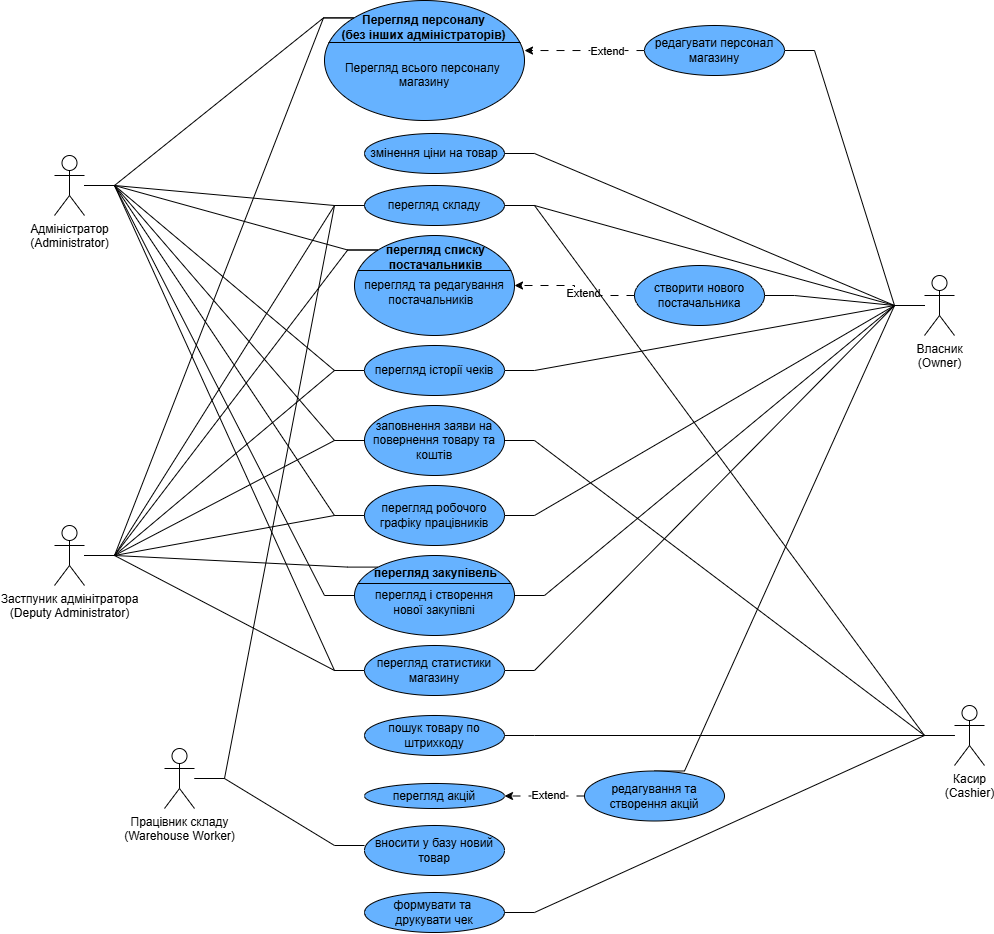

The diagram above was exported from draw.io. Its source (the exported page's mxGraphModel, read from the mxfile embedded in the PNG):
<mxGraphModel dx="2104" dy="1023" grid="1" gridSize="10" guides="1" tooltips="1" connect="1" arrows="1" fold="1" page="0" pageScale="1" pageWidth="827" pageHeight="1169" math="0" shadow="0">
  <root>
    <mxCell id="0" />
    <mxCell id="1" parent="0" />
    <mxCell id="KMbRbYaAj7AKlFr6ljuo-62" edge="1" parent="1" source="KMbRbYaAj7AKlFr6ljuo-1" style="edgeStyle=entityRelationEdgeStyle;rounded=0;orthogonalLoop=1;jettySize=auto;html=1;entryX=0;entryY=0.5;entryDx=0;entryDy=0;defaultLabelBackgroundColor=page;endArrow=none;endFill=0;" target="KMbRbYaAj7AKlFr6ljuo-10">
      <mxGeometry relative="1" as="geometry" />
    </mxCell>
    <mxCell id="KMbRbYaAj7AKlFr6ljuo-64" edge="1" parent="1" source="KMbRbYaAj7AKlFr6ljuo-1" style="edgeStyle=entityRelationEdgeStyle;rounded=0;orthogonalLoop=1;jettySize=auto;html=1;entryX=0;entryY=0.5;entryDx=0;entryDy=0;defaultLabelBackgroundColor=page;endArrow=none;endFill=0;" target="KMbRbYaAj7AKlFr6ljuo-13">
      <mxGeometry relative="1" as="geometry" />
    </mxCell>
    <mxCell id="KMbRbYaAj7AKlFr6ljuo-65" edge="1" parent="1" source="KMbRbYaAj7AKlFr6ljuo-1" style="edgeStyle=entityRelationEdgeStyle;rounded=0;orthogonalLoop=1;jettySize=auto;html=1;entryX=0;entryY=0.5;entryDx=0;entryDy=0;defaultLabelBackgroundColor=page;endArrow=none;endFill=0;" target="KMbRbYaAj7AKlFr6ljuo-14">
      <mxGeometry relative="1" as="geometry" />
    </mxCell>
    <mxCell id="KMbRbYaAj7AKlFr6ljuo-66" edge="1" parent="1" source="KMbRbYaAj7AKlFr6ljuo-1" style="edgeStyle=entityRelationEdgeStyle;rounded=0;orthogonalLoop=1;jettySize=auto;html=1;entryX=0;entryY=0.5;entryDx=0;entryDy=0;defaultLabelBackgroundColor=page;endArrow=none;endFill=0;" target="KMbRbYaAj7AKlFr6ljuo-15">
      <mxGeometry relative="1" as="geometry" />
    </mxCell>
    <mxCell id="KMbRbYaAj7AKlFr6ljuo-68" edge="1" parent="1" source="KMbRbYaAj7AKlFr6ljuo-1" style="edgeStyle=entityRelationEdgeStyle;rounded=0;orthogonalLoop=1;jettySize=auto;html=1;entryX=0;entryY=0.5;entryDx=0;entryDy=0;defaultLabelBackgroundColor=page;endArrow=none;endFill=0;" target="KMbRbYaAj7AKlFr6ljuo-18">
      <mxGeometry relative="1" as="geometry" />
    </mxCell>
    <mxCell id="KMbRbYaAj7AKlFr6ljuo-1" parent="1" style="shape=umlActor;verticalLabelPosition=bottom;verticalAlign=top;html=1;outlineConnect=0;labelPerimeter=1;" value="Адміністратор&lt;br&gt;(Administrator)" vertex="1">
      <mxGeometry height="60" width="30" x="50" y="160" as="geometry" />
    </mxCell>
    <mxCell id="KMbRbYaAj7AKlFr6ljuo-71" edge="1" parent="1" source="KMbRbYaAj7AKlFr6ljuo-2" style="edgeStyle=entityRelationEdgeStyle;rounded=0;orthogonalLoop=1;jettySize=auto;html=1;entryX=1;entryY=0.5;entryDx=0;entryDy=0;defaultLabelBackgroundColor=page;endArrow=none;endFill=0;" target="KMbRbYaAj7AKlFr6ljuo-9">
      <mxGeometry relative="1" as="geometry" />
    </mxCell>
    <mxCell id="KMbRbYaAj7AKlFr6ljuo-72" edge="1" parent="1" source="KMbRbYaAj7AKlFr6ljuo-2" style="edgeStyle=entityRelationEdgeStyle;rounded=0;orthogonalLoop=1;jettySize=auto;html=1;entryX=1;entryY=0.5;entryDx=0;entryDy=0;defaultLabelBackgroundColor=page;endArrow=none;endFill=0;" target="KMbRbYaAj7AKlFr6ljuo-10">
      <mxGeometry relative="1" as="geometry" />
    </mxCell>
    <mxCell id="KMbRbYaAj7AKlFr6ljuo-73" edge="1" parent="1" source="KMbRbYaAj7AKlFr6ljuo-2" style="edgeStyle=entityRelationEdgeStyle;rounded=0;orthogonalLoop=1;jettySize=auto;html=1;entryX=1;entryY=0.5;entryDx=0;entryDy=0;defaultLabelBackgroundColor=page;endArrow=none;endFill=0;" target="KMbRbYaAj7AKlFr6ljuo-20">
      <mxGeometry relative="1" as="geometry" />
    </mxCell>
    <mxCell id="KMbRbYaAj7AKlFr6ljuo-74" edge="1" parent="1" source="KMbRbYaAj7AKlFr6ljuo-2" style="edgeStyle=entityRelationEdgeStyle;rounded=0;orthogonalLoop=1;jettySize=auto;html=1;entryX=1;entryY=0.5;entryDx=0;entryDy=0;defaultLabelBackgroundColor=page;endArrow=none;endFill=0;" target="KMbRbYaAj7AKlFr6ljuo-56">
      <mxGeometry relative="1" as="geometry" />
    </mxCell>
    <mxCell id="KMbRbYaAj7AKlFr6ljuo-75" edge="1" parent="1" source="KMbRbYaAj7AKlFr6ljuo-2" style="edgeStyle=entityRelationEdgeStyle;rounded=0;orthogonalLoop=1;jettySize=auto;html=1;entryX=1;entryY=0.5;entryDx=0;entryDy=0;defaultLabelBackgroundColor=page;endArrow=none;endFill=0;" target="KMbRbYaAj7AKlFr6ljuo-13">
      <mxGeometry relative="1" as="geometry" />
    </mxCell>
    <mxCell id="KMbRbYaAj7AKlFr6ljuo-76" edge="1" parent="1" source="KMbRbYaAj7AKlFr6ljuo-2" style="edgeStyle=entityRelationEdgeStyle;rounded=0;orthogonalLoop=1;jettySize=auto;html=1;entryX=1;entryY=0.5;entryDx=0;entryDy=0;defaultLabelBackgroundColor=page;endArrow=none;endFill=0;" target="KMbRbYaAj7AKlFr6ljuo-15">
      <mxGeometry relative="1" as="geometry" />
    </mxCell>
    <mxCell id="KMbRbYaAj7AKlFr6ljuo-77" edge="1" parent="1" source="KMbRbYaAj7AKlFr6ljuo-2" style="edgeStyle=entityRelationEdgeStyle;rounded=0;orthogonalLoop=1;jettySize=auto;html=1;defaultLabelBackgroundColor=page;entryX=1;entryY=0.5;entryDx=0;entryDy=0;entryPerimeter=0;endArrow=none;endFill=0;" target="KMbRbYaAj7AKlFr6ljuo-59">
      <mxGeometry relative="1" as="geometry">
        <mxPoint x="580" y="620" as="targetPoint" />
      </mxGeometry>
    </mxCell>
    <mxCell id="KMbRbYaAj7AKlFr6ljuo-78" edge="1" parent="1" source="KMbRbYaAj7AKlFr6ljuo-2" style="edgeStyle=entityRelationEdgeStyle;rounded=0;orthogonalLoop=1;jettySize=auto;html=1;entryX=1;entryY=0.5;entryDx=0;entryDy=0;defaultLabelBackgroundColor=page;endArrow=none;endFill=0;" target="KMbRbYaAj7AKlFr6ljuo-18">
      <mxGeometry relative="1" as="geometry" />
    </mxCell>
    <mxCell id="KMbRbYaAj7AKlFr6ljuo-79" edge="1" parent="1" source="KMbRbYaAj7AKlFr6ljuo-2" style="edgeStyle=entityRelationEdgeStyle;rounded=0;orthogonalLoop=1;jettySize=auto;html=1;entryX=0.5;entryY=0;entryDx=0;entryDy=0;defaultLabelBackgroundColor=page;endArrow=none;endFill=0;" target="KMbRbYaAj7AKlFr6ljuo-22">
      <mxGeometry relative="1" as="geometry" />
    </mxCell>
    <mxCell id="KMbRbYaAj7AKlFr6ljuo-2" parent="1" style="shape=umlActor;verticalLabelPosition=bottom;verticalAlign=top;html=1;outlineConnect=0;labelPerimeter=1;" value="Власник&lt;br&gt;(Owner)" vertex="1">
      <mxGeometry height="60" width="30" x="920" y="280" as="geometry" />
    </mxCell>
    <mxCell id="KMbRbYaAj7AKlFr6ljuo-41" edge="1" parent="1" source="KMbRbYaAj7AKlFr6ljuo-4" style="edgeStyle=entityRelationEdgeStyle;rounded=0;orthogonalLoop=1;jettySize=auto;html=1;entryX=0;entryY=0.5;entryDx=0;entryDy=0;defaultLabelBackgroundColor=page;endArrow=none;endFill=0;" target="KMbRbYaAj7AKlFr6ljuo-10">
      <mxGeometry relative="1" as="geometry" />
    </mxCell>
    <mxCell id="KMbRbYaAj7AKlFr6ljuo-42" edge="1" parent="1" source="KMbRbYaAj7AKlFr6ljuo-4" style="edgeStyle=entityRelationEdgeStyle;rounded=0;orthogonalLoop=1;jettySize=auto;html=1;defaultLabelBackgroundColor=page;endArrow=none;endFill=0;entryX=0.145;entryY=0.145;entryDx=0;entryDy=0;entryPerimeter=0;" target="KMbRbYaAj7AKlFr6ljuo-54">
      <mxGeometry relative="1" as="geometry">
        <mxPoint x="350" y="310" as="targetPoint" />
      </mxGeometry>
    </mxCell>
    <mxCell id="KMbRbYaAj7AKlFr6ljuo-43" edge="1" parent="1" source="KMbRbYaAj7AKlFr6ljuo-4" style="edgeStyle=entityRelationEdgeStyle;rounded=0;orthogonalLoop=1;jettySize=auto;html=1;entryX=0;entryY=0.5;entryDx=0;entryDy=0;defaultLabelBackgroundColor=page;endArrow=none;endFill=0;" target="KMbRbYaAj7AKlFr6ljuo-13">
      <mxGeometry relative="1" as="geometry" />
    </mxCell>
    <mxCell id="KMbRbYaAj7AKlFr6ljuo-44" edge="1" parent="1" source="KMbRbYaAj7AKlFr6ljuo-4" style="edgeStyle=entityRelationEdgeStyle;rounded=0;orthogonalLoop=1;jettySize=auto;html=1;entryX=0;entryY=0.5;entryDx=0;entryDy=0;defaultLabelBackgroundColor=page;endArrow=none;endFill=0;" target="KMbRbYaAj7AKlFr6ljuo-14">
      <mxGeometry relative="1" as="geometry" />
    </mxCell>
    <mxCell id="KMbRbYaAj7AKlFr6ljuo-45" edge="1" parent="1" source="KMbRbYaAj7AKlFr6ljuo-4" style="edgeStyle=entityRelationEdgeStyle;rounded=0;orthogonalLoop=1;jettySize=auto;html=1;entryX=0;entryY=0.5;entryDx=0;entryDy=0;defaultLabelBackgroundColor=page;endArrow=none;endFill=0;" target="KMbRbYaAj7AKlFr6ljuo-15">
      <mxGeometry relative="1" as="geometry" />
    </mxCell>
    <mxCell id="KMbRbYaAj7AKlFr6ljuo-46" edge="1" parent="1" source="KMbRbYaAj7AKlFr6ljuo-4" style="edgeStyle=entityRelationEdgeStyle;rounded=0;orthogonalLoop=1;jettySize=auto;html=1;entryX=0.145;entryY=0.145;entryDx=0;entryDy=0;defaultLabelBackgroundColor=page;endArrow=none;endFill=0;entryPerimeter=0;" target="KMbRbYaAj7AKlFr6ljuo-59">
      <mxGeometry relative="1" as="geometry">
        <mxPoint x="360" y="590" as="targetPoint" />
      </mxGeometry>
    </mxCell>
    <mxCell id="KMbRbYaAj7AKlFr6ljuo-47" edge="1" parent="1" source="KMbRbYaAj7AKlFr6ljuo-4" style="edgeStyle=entityRelationEdgeStyle;rounded=0;orthogonalLoop=1;jettySize=auto;html=1;entryX=0;entryY=0.5;entryDx=0;entryDy=0;defaultLabelBackgroundColor=page;endArrow=none;endFill=0;" target="KMbRbYaAj7AKlFr6ljuo-18">
      <mxGeometry relative="1" as="geometry" />
    </mxCell>
    <mxCell id="KMbRbYaAj7AKlFr6ljuo-4" parent="1" style="shape=umlActor;verticalLabelPosition=bottom;verticalAlign=top;html=1;outlineConnect=0;labelPerimeter=1;" value="Застпуник адмінітратора&lt;br&gt;(Deputy Administrator)" vertex="1">
      <mxGeometry height="60" width="30" x="50" y="530" as="geometry" />
    </mxCell>
    <mxCell id="KMbRbYaAj7AKlFr6ljuo-86" edge="1" parent="1" source="KMbRbYaAj7AKlFr6ljuo-5" style="edgeStyle=entityRelationEdgeStyle;rounded=0;orthogonalLoop=1;jettySize=auto;html=1;entryX=1;entryY=0.5;entryDx=0;entryDy=0;defaultLabelBackgroundColor=page;endArrow=none;endFill=0;" target="KMbRbYaAj7AKlFr6ljuo-10">
      <mxGeometry relative="1" as="geometry" />
    </mxCell>
    <mxCell id="KMbRbYaAj7AKlFr6ljuo-87" edge="1" parent="1" source="KMbRbYaAj7AKlFr6ljuo-5" style="edgeStyle=entityRelationEdgeStyle;rounded=0;orthogonalLoop=1;jettySize=auto;html=1;entryX=1;entryY=0.5;entryDx=0;entryDy=0;defaultLabelBackgroundColor=page;endArrow=none;endFill=0;" target="KMbRbYaAj7AKlFr6ljuo-24">
      <mxGeometry relative="1" as="geometry" />
    </mxCell>
    <mxCell id="KMbRbYaAj7AKlFr6ljuo-88" edge="1" parent="1" source="KMbRbYaAj7AKlFr6ljuo-5" style="edgeStyle=entityRelationEdgeStyle;rounded=0;orthogonalLoop=1;jettySize=auto;html=1;entryX=1;entryY=0.5;entryDx=0;entryDy=0;defaultLabelBackgroundColor=page;endArrow=none;endFill=0;" target="KMbRbYaAj7AKlFr6ljuo-14">
      <mxGeometry relative="1" as="geometry" />
    </mxCell>
    <mxCell id="KMbRbYaAj7AKlFr6ljuo-89" edge="1" parent="1" source="KMbRbYaAj7AKlFr6ljuo-5" style="edgeStyle=entityRelationEdgeStyle;rounded=0;orthogonalLoop=1;jettySize=auto;html=1;entryX=1;entryY=0.5;entryDx=0;entryDy=0;defaultLabelBackgroundColor=page;endArrow=none;endFill=0;" target="KMbRbYaAj7AKlFr6ljuo-25">
      <mxGeometry relative="1" as="geometry" />
    </mxCell>
    <mxCell id="KMbRbYaAj7AKlFr6ljuo-5" parent="1" style="shape=umlActor;verticalLabelPosition=bottom;verticalAlign=top;html=1;outlineConnect=0;labelPerimeter=1;" value="Касир&lt;br&gt;(Cashier)" vertex="1">
      <mxGeometry height="60" width="30" x="950" y="710" as="geometry" />
    </mxCell>
    <mxCell id="KMbRbYaAj7AKlFr6ljuo-91" edge="1" parent="1" source="KMbRbYaAj7AKlFr6ljuo-6" style="edgeStyle=entityRelationEdgeStyle;rounded=0;orthogonalLoop=1;jettySize=auto;html=1;entryX=0;entryY=0.5;entryDx=0;entryDy=0;defaultLabelBackgroundColor=page;endArrow=none;endFill=0;" target="KMbRbYaAj7AKlFr6ljuo-10">
      <mxGeometry relative="1" as="geometry" />
    </mxCell>
    <mxCell id="KMbRbYaAj7AKlFr6ljuo-6" parent="1" style="shape=umlActor;verticalLabelPosition=bottom;verticalAlign=top;html=1;outlineConnect=0;labelPerimeter=1;" value="&lt;div&gt;&lt;span style=&quot;background-color: transparent; color: light-dark(#000000, var(--ge-light-color, #ffffff));&quot;&gt;Працівник складу&lt;/span&gt;&lt;/div&gt;(Warehouse Worker)" vertex="1">
      <mxGeometry height="60" width="30" x="160" y="753" as="geometry" />
    </mxCell>
    <mxCell id="KMbRbYaAj7AKlFr6ljuo-29" edge="1" parent="1" source="KMbRbYaAj7AKlFr6ljuo-9" style="edgeStyle=orthogonalEdgeStyle;rounded=0;orthogonalLoop=1;jettySize=auto;html=1;defaultLabelBackgroundColor=page;dashed=1;dashPattern=8 8;entryX=1;entryY=0.417;entryDx=0;entryDy=0;entryPerimeter=0;" target="KMbRbYaAj7AKlFr6ljuo-48">
      <mxGeometry relative="1" as="geometry">
        <mxPoint x="480" y="115" as="targetPoint" />
      </mxGeometry>
    </mxCell>
    <mxCell id="KMbRbYaAj7AKlFr6ljuo-30" connectable="0" parent="KMbRbYaAj7AKlFr6ljuo-29" style="edgeLabel;html=1;align=center;verticalAlign=middle;resizable=0;points=[];inheritText=1;defaultLabelBackgroundColor=page;" value="Extend" vertex="1">
      <mxGeometry relative="1" x="-0.5442" y="-1" as="geometry">
        <mxPoint x="-11" y="1" as="offset" />
      </mxGeometry>
    </mxCell>
    <mxCell id="KMbRbYaAj7AKlFr6ljuo-9" parent="1" style="ellipse;whiteSpace=wrap;html=1;fillColor=#66B2FF;" value="редагувати персонал магазину" vertex="1">
      <mxGeometry height="50" width="140" x="640" y="30" as="geometry" />
    </mxCell>
    <mxCell id="KMbRbYaAj7AKlFr6ljuo-10" parent="1" style="ellipse;whiteSpace=wrap;html=1;fillColor=#66B2FF;" value="перегляд складу" vertex="1">
      <mxGeometry height="40" width="140" x="360" y="190" as="geometry" />
    </mxCell>
    <mxCell id="KMbRbYaAj7AKlFr6ljuo-11" edge="1" parent="1" source="KMbRbYaAj7AKlFr6ljuo-10" style="edgeStyle=orthogonalEdgeStyle;rounded=0;orthogonalLoop=1;jettySize=auto;html=1;innerLoopWaypoints=1;exitX=0.5;exitY=1;exitDx=0;exitDy=0;defaultLabelBackgroundColor=page;" target="KMbRbYaAj7AKlFr6ljuo-10">
      <mxGeometry relative="1" as="geometry" />
    </mxCell>
    <mxCell id="KMbRbYaAj7AKlFr6ljuo-13" parent="1" style="ellipse;whiteSpace=wrap;html=1;fillColor=#66B2FF;" value="перегляд історії чеків" vertex="1">
      <mxGeometry height="50" width="140" x="360" y="350" as="geometry" />
    </mxCell>
    <mxCell id="KMbRbYaAj7AKlFr6ljuo-14" parent="1" style="ellipse;whiteSpace=wrap;html=1;fillColor=#66B2FF;" value="заповнення заяви на повернення товару та коштів" vertex="1">
      <mxGeometry height="70" width="140" x="360" y="410" as="geometry" />
    </mxCell>
    <mxCell id="KMbRbYaAj7AKlFr6ljuo-15" parent="1" style="ellipse;whiteSpace=wrap;html=1;fillColor=#66B2FF;" value="перегляд робочого графіку працівників" vertex="1">
      <mxGeometry height="60" width="140" x="360" y="490" as="geometry" />
    </mxCell>
    <mxCell id="KMbRbYaAj7AKlFr6ljuo-18" parent="1" style="ellipse;whiteSpace=wrap;html=1;fillColor=#66B2FF;" value="перегляд статистики магазину" vertex="1">
      <mxGeometry height="50" width="140" x="360" y="650" as="geometry" />
    </mxCell>
    <mxCell id="KMbRbYaAj7AKlFr6ljuo-20" parent="1" style="ellipse;whiteSpace=wrap;html=1;fillColor=#66B2FF;" value="змінення ціни на товар" vertex="1">
      <mxGeometry height="40" width="140" x="360" y="138" as="geometry" />
    </mxCell>
    <mxCell id="KMbRbYaAj7AKlFr6ljuo-21" parent="1" style="ellipse;whiteSpace=wrap;html=1;fillColor=#66B2FF;" value="перегляд акцій" vertex="1">
      <mxGeometry height="25" width="140" x="360" y="788" as="geometry" />
    </mxCell>
    <mxCell id="KMbRbYaAj7AKlFr6ljuo-35" edge="1" parent="1" source="KMbRbYaAj7AKlFr6ljuo-22" style="edgeStyle=orthogonalEdgeStyle;rounded=0;orthogonalLoop=1;jettySize=auto;html=1;entryX=1;entryY=0.5;entryDx=0;entryDy=0;defaultLabelBackgroundColor=page;dashed=1;dashPattern=8 8;" target="KMbRbYaAj7AKlFr6ljuo-21">
      <mxGeometry relative="1" as="geometry" />
    </mxCell>
    <mxCell id="KMbRbYaAj7AKlFr6ljuo-36" connectable="0" parent="KMbRbYaAj7AKlFr6ljuo-35" style="edgeLabel;html=1;align=center;verticalAlign=middle;resizable=0;points=[];inheritText=1;defaultLabelBackgroundColor=page;" value="Extend" vertex="1">
      <mxGeometry relative="1" x="-0.0653" y="-1" as="geometry">
        <mxPoint as="offset" />
      </mxGeometry>
    </mxCell>
    <mxCell id="KMbRbYaAj7AKlFr6ljuo-22" parent="1" style="ellipse;whiteSpace=wrap;html=1;fillColor=#66B2FF;" value="редагування та створення акцій" vertex="1">
      <mxGeometry height="50" width="140" x="580" y="775.5" as="geometry" />
    </mxCell>
    <mxCell id="KMbRbYaAj7AKlFr6ljuo-24" parent="1" style="ellipse;whiteSpace=wrap;html=1;fillColor=#66B2FF;" value="пошук товару по штрихкоду" vertex="1">
      <mxGeometry height="40" width="140" x="360" y="720" as="geometry" />
    </mxCell>
    <mxCell id="KMbRbYaAj7AKlFr6ljuo-25" parent="1" style="ellipse;whiteSpace=wrap;html=1;fillColor=#66B2FF;" value="формувати та&amp;nbsp;&lt;div&gt;друкувати чек&lt;/div&gt;" vertex="1">
      <mxGeometry height="40" width="140" x="360" y="897" as="geometry" />
    </mxCell>
    <mxCell id="KMbRbYaAj7AKlFr6ljuo-26" parent="1" style="ellipse;whiteSpace=wrap;html=1;fillColor=#66B2FF;" value="вносити у базу новий товар" vertex="1">
      <mxGeometry height="50" width="140" x="360" y="830" as="geometry" />
    </mxCell>
    <mxCell id="KMbRbYaAj7AKlFr6ljuo-48" parent="1" style="shape=mxgraph.sysml.useCaseExtPt;whiteSpace=wrap;align=center;perimeterSpacing=0;html=1;fillColor=#66B2FF;" value="&lt;br&gt;&lt;br&gt;Перегляд всього персоналу&amp;nbsp;&lt;br&gt;магазину" vertex="1">
      <mxGeometry height="120" width="200" x="320" y="5" as="geometry" />
    </mxCell>
    <mxCell id="KMbRbYaAj7AKlFr6ljuo-49" connectable="0" parent="KMbRbYaAj7AKlFr6ljuo-48" style="resizable=0;html=1;verticalAlign=middle;align=center;labelBackgroundColor=none;fontStyle=1;" value="Перегляд персоналу &lt;br&gt;(без інших адміністраторів)" vertex="1">
      <mxGeometry x="100" y="25.5" as="geometry">
        <mxPoint x="-2" y="1" as="offset" />
      </mxGeometry>
    </mxCell>
    <mxCell id="KMbRbYaAj7AKlFr6ljuo-51" edge="1" parent="1" source="KMbRbYaAj7AKlFr6ljuo-4" style="edgeStyle=entityRelationEdgeStyle;rounded=0;orthogonalLoop=1;jettySize=auto;html=1;entryX=0.145;entryY=0.145;entryDx=0;entryDy=0;entryPerimeter=0;defaultLabelBackgroundColor=page;endArrow=none;endFill=0;" target="KMbRbYaAj7AKlFr6ljuo-48">
      <mxGeometry relative="1" as="geometry" />
    </mxCell>
    <mxCell id="KMbRbYaAj7AKlFr6ljuo-54" parent="1" style="html=1;shape=mxgraph.sysml.useCaseExtPt;whiteSpace=wrap;align=center;fillColor=#66B2FF;" value="&lt;br&gt;перегляд та редагування&lt;br&gt;постачальників&amp;nbsp;&amp;nbsp;" vertex="1">
      <mxGeometry height="100" width="160" x="350" y="240" as="geometry" />
    </mxCell>
    <mxCell id="KMbRbYaAj7AKlFr6ljuo-55" connectable="0" parent="KMbRbYaAj7AKlFr6ljuo-54" style="resizable=0;html=1;verticalAlign=middle;align=center;labelBackgroundColor=none;fontStyle=1;" value="перегляд списку &lt;br&gt;постачальників" vertex="1">
      <mxGeometry x="80" y="21.25" as="geometry" />
    </mxCell>
    <mxCell id="KMbRbYaAj7AKlFr6ljuo-56" parent="1" style="ellipse;whiteSpace=wrap;html=1;fillColor=#66B2FF;" value="створити нового постачальника" vertex="1">
      <mxGeometry height="60" width="130" x="630" y="270" as="geometry" />
    </mxCell>
    <mxCell id="KMbRbYaAj7AKlFr6ljuo-57" edge="1" parent="1" source="KMbRbYaAj7AKlFr6ljuo-56" style="edgeStyle=orthogonalEdgeStyle;rounded=0;orthogonalLoop=1;jettySize=auto;html=1;entryX=1;entryY=0.5;entryDx=0;entryDy=0;entryPerimeter=0;defaultLabelBackgroundColor=page;dashed=1;dashPattern=8 8;" target="KMbRbYaAj7AKlFr6ljuo-54">
      <mxGeometry relative="1" as="geometry" />
    </mxCell>
    <mxCell id="KMbRbYaAj7AKlFr6ljuo-58" connectable="0" parent="KMbRbYaAj7AKlFr6ljuo-57" style="edgeLabel;html=1;align=center;verticalAlign=middle;resizable=0;points=[];inheritText=1;defaultLabelBackgroundColor=page;" value="Extend" vertex="1">
      <mxGeometry relative="1" x="-0.2075" y="-2" as="geometry">
        <mxPoint as="offset" />
      </mxGeometry>
    </mxCell>
    <mxCell id="KMbRbYaAj7AKlFr6ljuo-59" parent="1" style="html=1;shape=mxgraph.sysml.useCaseExtPt;whiteSpace=wrap;align=center;fillColor=#66B2FF;" value="&lt;br&gt;перегляд і створення &lt;br&gt;нової&amp;nbsp;закупівлі" vertex="1">
      <mxGeometry height="80" width="160" x="350" y="560" as="geometry" />
    </mxCell>
    <mxCell id="KMbRbYaAj7AKlFr6ljuo-60" connectable="0" parent="KMbRbYaAj7AKlFr6ljuo-59" style="resizable=0;html=1;verticalAlign=middle;align=center;labelBackgroundColor=none;fontStyle=1;" value="перегляд закупівель" vertex="1">
      <mxGeometry x="80" y="17" as="geometry" />
    </mxCell>
    <mxCell id="KMbRbYaAj7AKlFr6ljuo-61" edge="1" parent="1" source="KMbRbYaAj7AKlFr6ljuo-1" style="edgeStyle=entityRelationEdgeStyle;rounded=0;orthogonalLoop=1;jettySize=auto;html=1;entryX=0.145;entryY=0.145;entryDx=0;entryDy=0;entryPerimeter=0;defaultLabelBackgroundColor=page;endArrow=none;endFill=0;" target="KMbRbYaAj7AKlFr6ljuo-48">
      <mxGeometry relative="1" as="geometry">
        <mxPoint x="80" y="180" as="sourcePoint" />
        <mxPoint x="420" y="10" as="targetPoint" />
      </mxGeometry>
    </mxCell>
    <mxCell id="KMbRbYaAj7AKlFr6ljuo-63" edge="1" parent="1" source="KMbRbYaAj7AKlFr6ljuo-1" style="edgeStyle=entityRelationEdgeStyle;rounded=0;orthogonalLoop=1;jettySize=auto;html=1;entryX=0.145;entryY=0.145;entryDx=0;entryDy=0;entryPerimeter=0;defaultLabelBackgroundColor=page;endArrow=none;endFill=0;" target="KMbRbYaAj7AKlFr6ljuo-54">
      <mxGeometry relative="1" as="geometry" />
    </mxCell>
    <mxCell id="KMbRbYaAj7AKlFr6ljuo-67" edge="1" parent="1" source="KMbRbYaAj7AKlFr6ljuo-1" style="edgeStyle=entityRelationEdgeStyle;rounded=0;orthogonalLoop=1;jettySize=auto;html=1;entryX=0;entryY=0.5;entryDx=0;entryDy=0;entryPerimeter=0;defaultLabelBackgroundColor=page;endArrow=none;endFill=0;" target="KMbRbYaAj7AKlFr6ljuo-59">
      <mxGeometry relative="1" as="geometry" />
    </mxCell>
    <mxCell id="KMbRbYaAj7AKlFr6ljuo-92" edge="1" parent="1" source="KMbRbYaAj7AKlFr6ljuo-6" style="edgeStyle=entityRelationEdgeStyle;rounded=0;orthogonalLoop=1;jettySize=auto;html=1;entryX=0;entryY=0.4;entryDx=0;entryDy=0;entryPerimeter=0;defaultLabelBackgroundColor=page;endArrow=none;endFill=0;" target="KMbRbYaAj7AKlFr6ljuo-26">
      <mxGeometry relative="1" as="geometry" />
    </mxCell>
  </root>
</mxGraphModel>